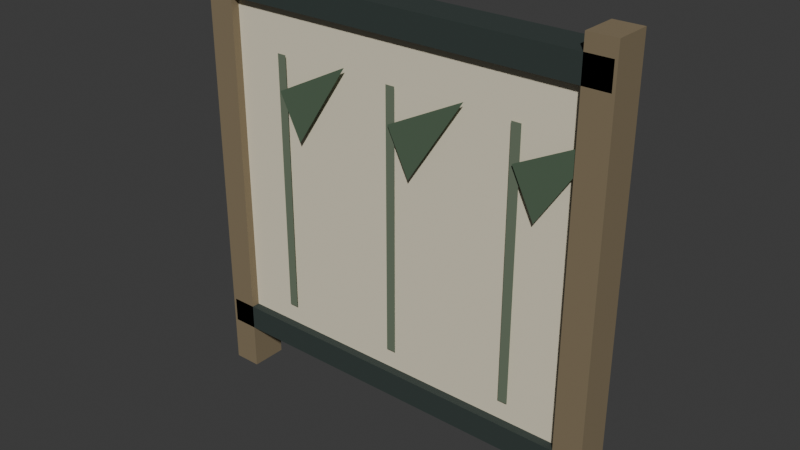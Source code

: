 # Source: screen.blend  (saved by Blender 5.2.45; exported with 4.5.12 LTS)
import bpy
from mathutils import Matrix  # noqa: F401  (used for matrix-valued properties, if any)

bpy.ops.wm.read_factory_settings(use_empty=True)
scene = bpy.context.scene
scene.name = 'Scene'

# ---- collections
col_collection = bpy.data.collections.new('Collection'); scene.collection.children.link(col_collection)

# ---- materials (node trees are filled in below, after node groups)
mat_vertexpalette = bpy.data.materials.new('VertexPalette')

# ---- material node trees
mat_vertexpalette.use_nodes = True; mat_vertexpalette.node_tree.nodes.clear()
_N = mat_vertexpalette.node_tree.nodes; _L = mat_vertexpalette.node_tree.links
n0 = _N.new('ShaderNodeBsdfPrincipled'); n0.name = '原理化 BSDF'; n0.location = (0, 0)
n0.inputs[2].default_value = 0.85
n0.inputs[10].default_value = 0.005
n1 = _N.new('ShaderNodeOutputMaterial'); n1.name = '材质输出'; n1.location = (0, 0)
n2 = _N.new('ShaderNodeVertexColor'); n2.name = '颜色属性'; n2.location = (0, 0)
n2.layer_name = 'Color'
_L.new(n0.outputs[0], n1.inputs[0])
_L.new(n2.outputs[0], n0.inputs[0])
n1.is_active_output = True

# ---- world
world_world = bpy.data.worlds.new('World'); scene.world = world_world
world_world.use_nodes = True; world_world.node_tree.nodes.clear()
_N = world_world.node_tree.nodes; _L = world_world.node_tree.links
n0 = _N.new('ShaderNodeOutputWorld'); n0.name = 'World Output'; n0.location = (200, 100)
n1 = _N.new('ShaderNodeBackground'); n1.name = 'Background'; n1.location = (-200, 100)
n1.inputs[0].default_value = (0.05088, 0.05088, 0.05088, 1.0)
_L.new(n1.outputs[0], n0.inputs[0])
n0.is_active_output = True
world_world.color = (0.05088, 0.05088, 0.05088)
world_world.sun_shadow_jitter_overblur = 0.0

# ---- meshes
me_133 = bpy.data.meshes.new('立方体.133')
me_133.from_pydata([(-0.75, -0.065, 0.0), (-0.75, -0.065, 1.56), (-0.75, 0.065, 0.0), (-0.75, 0.065, 1.56), (-0.65, -0.065, 0.0), (-0.65, -0.065, 1.56), (-0.65, 0.065, 0.0), (-0.65, 0.065, 1.56), (0.65, -0.065, 0.0), (0.65, -0.065, 1.56), (0.65, 0.065, 0.0), (0.65, 0.065, 1.56), (0.75, -0.065, 0.0), (0.75, -0.065, 1.56), (0.75, 0.065, 0.0), (0.75, 0.065, 1.56), (-0.665, -0.035, 0.215), (-0.665, -0.035, 1.465), (-0.665, 0.035, 0.215), (-0.665, 0.035, 1.465), (0.665, -0.035, 0.215), (0.665, -0.035, 1.465), (0.665, 0.035, 0.215), (0.665, 0.035, 1.465), (-0.74, -0.065, 0.165), (-0.74, -0.065, 0.255), (-0.74, 0.065, 0.165), (-0.74, 0.065, 0.255), (0.74, -0.065, 0.165), (0.74, -0.065, 0.255), (0.74, 0.065, 0.165), (0.74, 0.065, 0.255), (-0.74, -0.065, 1.415), (-0.74, -0.065, 1.505), (-0.74, 0.065, 1.415), (-0.74, 0.065, 1.505), (0.74, -0.065, 1.415), (0.74, -0.065, 1.505), (0.74, 0.065, 1.415), (0.74, 0.065, 1.505), (-0.467, -0.047, 0.33), (-0.433, -0.047, 0.33), (-0.433, -0.047, 1.26), (-0.467, -0.047, 1.26), (-0.017, -0.047, 0.33), (0.017, -0.047, 0.33), (0.017, -0.047, 1.26), (-0.017, -0.047, 1.26), (0.433, -0.047, 0.33), (0.467, -0.047, 0.33), (0.467, -0.047, 1.26), (0.433, -0.047, 1.26), (-0.45, -0.06, 1.14), (-0.17, -0.06, 1.28), (-0.37, -0.06, 0.98), (0.0, -0.06, 1.14), (0.28, -0.06, 1.28), (0.08, -0.06, 0.98), (0.45, -0.06, 1.14), (0.73, -0.06, 1.28), (0.53, -0.06, 0.98)], [], [(0, 1, 3, 2), (2, 3, 7, 6), (6, 7, 5, 4), (4, 5, 1, 0), (2, 6, 4, 0), (7, 3, 1, 5), (8, 9, 11, 10), (10, 11, 15, 14), (14, 15, 13, 12), (12, 13, 9, 8), (10, 14, 12, 8), (15, 11, 9, 13), (16, 17, 19, 18), (18, 19, 23, 22), (22, 23, 21, 20), (20, 21, 17, 16), (18, 22, 20, 16), (23, 19, 17, 21), (24, 25, 27, 26), (26, 27, 31, 30), (30, 31, 29, 28), (28, 29, 25, 24), (26, 30, 28, 24), (31, 27, 25, 29), (32, 33, 35, 34), (34, 35, 39, 38), (38, 39, 37, 36), (36, 37, 33, 32), (34, 38, 36, 32), (39, 35, 33, 37), (40, 41, 42, 43), (44, 45, 46, 47), (48, 49, 50, 51), (52, 53, 54), (55, 56, 57), (58, 59, 60)])
_uv = me_133.uv_layers.new(name='UV贴图')
_uv.uv.foreach_set('vector', [0.375, 0.0, 0.625, 0.0, 0.625, 0.25, 0.375, 0.25, 0.375, 0.25, 0.625, 0.25, 0.625, 0.5, 0.375, 0.5, 0.375, 0.5, 0.625, 0.5, 0.625, 0.75, 0.375, 0.75, 0.375, 0.75, 0.625, 0.75, 0.625, 1.0, 0.375, 1.0, 0.125, 0.5, 0.375, 0.5, 0.375, 0.75, 0.125, 0.75, 0.625, 0.5, 0.875, 0.5, 0.875, 0.75, 0.625, 0.75, 0.375, 0.0, 0.625, 0.0, 0.625, 0.25, 0.375, 0.25, 0.375, 0.25, 0.625, 0.25, 0.625, 0.5, 0.375, 0.5, 0.375, 0.5, 0.625, 0.5, 0.625, 0.75, 0.375, 0.75, 0.375, 0.75, 0.625, 0.75, 0.625, 1.0, 0.375, 1.0, 0.125, 0.5, 0.375, 0.5, 0.375, 0.75, 0.125, 0.75, 0.625, 0.5, 0.875, 0.5, 0.875, 0.75, 0.625, 0.75, 0.375, 0.0, 0.625, 0.0, 0.625, 0.25, 0.375, 0.25, 0.375, 0.25, 0.625, 0.25, 0.625, 0.5, 0.375, 0.5, 0.375, 0.5, 0.625, 0.5, 0.625, 0.75, 0.375, 0.75, 0.375, 0.75, 0.625, 0.75, 0.625, 1.0, 0.375, 1.0, 0.125, 0.5, 0.375, 0.5, 0.375, 0.75, 0.125, 0.75, 0.625, 0.5, 0.875, 0.5, 0.875, 0.75, 0.625, 0.75, 0.375, 0.0, 0.625, 0.0, 0.625, 0.25, 0.375, 0.25, 0.375, 0.25, 0.625, 0.25, 0.625, 0.5, 0.375, 0.5, 0.375, 0.5, 0.625, 0.5, 0.625, 0.75, 0.375, 0.75, 0.375, 0.75, 0.625, 0.75, 0.625, 1.0, 0.375, 1.0, 0.125, 0.5, 0.375, 0.5, 0.375, 0.75, 0.125, 0.75, 0.625, 0.5, 0.875, 0.5, 0.875, 0.75, 0.625, 0.75, 0.375, 0.0, 0.625, 0.0, 0.625, 0.25, 0.375, 0.25, 0.375, 0.25, 0.625, 0.25, 0.625, 0.5, 0.375, 0.5, 0.375, 0.5, 0.625, 0.5, 0.625, 0.75, 0.375, 0.75, 0.375, 0.75, 0.625, 0.75, 0.625, 1.0, 0.375, 1.0, 0.125, 0.5, 0.375, 0.5, 0.375, 0.75, 0.125, 0.75, 0.625, 0.5, 0.875, 0.5, 0.875, 0.75, 0.625, 0.75, 0.0, 0.0, 0.0, 0.0, 0.0, 0.0, 0.0, 0.0, 0.0, 0.0, 0.0, 0.0, 0.0, 0.0, 0.0, 0.0, 0.0, 0.0, 0.0, 0.0, 0.0, 0.0, 0.0, 0.0, 0.0, 0.0, 0.0, 0.0, 0.0, 0.0, 0.0, 0.0, 0.0, 0.0, 0.0, 0.0, 0.0, 0.0, 0.0, 0.0, 0.0, 0.0])
_ca = me_133.color_attributes.new('Color', 'FLOAT_COLOR', 'CORNER')
_ca.data.foreach_set('color', [0.2271, 0.1768, 0.1036, 1.0, 0.2271, 0.1768, 0.1036, 1.0, 0.2271, 0.1768, 0.1036, 1.0, 0.2271, 0.1768, 0.1036, 1.0, 0.2271, 0.1768, 0.1036, 1.0, 0.2271, 0.1768, 0.1036, 1.0, 0.2271, 0.1768, 0.1036, 1.0, 0.2271, 0.1768, 0.1036, 1.0, 0.2271, 0.1768, 0.1036, 1.0, 0.2271, 0.1768, 0.1036, 1.0, 0.2271, 0.1768, 0.1036, 1.0, 0.2271, 0.1768, 0.1036, 1.0, 0.2271, 0.1768, 0.1036, 1.0, 0.2271, 0.1768, 0.1036, 1.0, 0.2271, 0.1768, 0.1036, 1.0, 0.2271, 0.1768, 0.1036, 1.0, 0.2271, 0.1768, 0.1036, 1.0, 0.2271, 0.1768, 0.1036, 1.0, 0.2271, 0.1768, 0.1036, 1.0, 0.2271, 0.1768, 0.1036, 1.0, 0.2271, 0.1768, 0.1036, 1.0, 0.2271, 0.1768, 0.1036, 1.0, 0.2271, 0.1768, 0.1036, 1.0, 0.2271, 0.1768, 0.1036, 1.0, 0.2271, 0.1768, 0.1036, 1.0, 0.2271, 0.1768, 0.1036, 1.0, 0.2271, 0.1768, 0.1036, 1.0, 0.2271, 0.1768, 0.1036, 1.0, 0.2271, 0.1768, 0.1036, 1.0, 0.2271, 0.1768, 0.1036, 1.0, 0.2271, 0.1768, 0.1036, 1.0, 0.2271, 0.1768, 0.1036, 1.0, 0.2271, 0.1768, 0.1036, 1.0, 0.2271, 0.1768, 0.1036, 1.0, 0.2271, 0.1768, 0.1036, 1.0, 0.2271, 0.1768, 0.1036, 1.0, 0.2271, 0.1768, 0.1036, 1.0, 0.2271, 0.1768, 0.1036, 1.0, 0.2271, 0.1768, 0.1036, 1.0, 0.2271, 0.1768, 0.1036, 1.0, 0.2271, 0.1768, 0.1036, 1.0, 0.2271, 0.1768, 0.1036, 1.0, 0.2271, 0.1768, 0.1036, 1.0, 0.2271, 0.1768, 0.1036, 1.0, 0.2271, 0.1768, 0.1036, 1.0, 0.2271, 0.1768, 0.1036, 1.0, 0.2271, 0.1768, 0.1036, 1.0, 0.2271, 0.1768, 0.1036, 1.0, 0.7969, 0.7299, 0.5542, 1.0, 0.7969, 0.7299, 0.5542, 1.0, 0.7969, 0.7299, 0.5542, 1.0, 0.7969, 0.7299, 0.5542, 1.0, 0.7969, 0.7299, 0.5542, 1.0, 0.7969, 0.7299, 0.5542, 1.0, 0.7969, 0.7299, 0.5542, 1.0, 0.7969, 0.7299, 0.5542, 1.0, 0.7969, 0.7299, 0.5542, 1.0, 0.7969, 0.7299, 0.5542, 1.0, 0.7969, 0.7299, 0.5542, 1.0, 0.7969, 0.7299, 0.5542, 1.0, 0.7969, 0.7299, 0.5542, 1.0, 0.7969, 0.7299, 0.5542, 1.0, 0.7969, 0.7299, 0.5542, 1.0, 0.7969, 0.7299, 0.5542, 1.0, 0.7969, 0.7299, 0.5542, 1.0, 0.7969, 0.7299, 0.5542, 1.0, 0.7969, 0.7299, 0.5542, 1.0, 0.7969, 0.7299, 0.5542, 1.0, 0.7969, 0.7299, 0.5542, 1.0, 0.7969, 0.7299, 0.5542, 1.0, 0.7969, 0.7299, 0.5542, 1.0, 0.7969, 0.7299, 0.5542, 1.0, 0.03026, 0.04455, 0.03995, 1.0, 0.03026, 0.04455, 0.03995, 1.0, 0.03026, 0.04455, 0.03995, 1.0, 0.03026, 0.04455, 0.03995, 1.0, 0.03026, 0.04455, 0.03995, 1.0, 0.03026, 0.04455, 0.03995, 1.0, 0.03026, 0.04455, 0.03995, 1.0, 0.03026, 0.04455, 0.03995, 1.0, 0.03026, 0.04455, 0.03995, 1.0, 0.03026, 0.04455, 0.03995, 1.0, 0.03026, 0.04455, 0.03995, 1.0, 0.03026, 0.04455, 0.03995, 1.0, 0.03026, 0.04455, 0.03995, 1.0, 0.03026, 0.04455, 0.03995, 1.0, 0.03026, 0.04455, 0.03995, 1.0, 0.03026, 0.04455, 0.03995, 1.0, 0.03026, 0.04455, 0.03995, 1.0, 0.03026, 0.04455, 0.03995, 1.0, 0.03026, 0.04455, 0.03995, 1.0, 0.03026, 0.04455, 0.03995, 1.0, 0.03026, 0.04455, 0.03995, 1.0, 0.03026, 0.04455, 0.03995, 1.0, 0.03026, 0.04455, 0.03995, 1.0, 0.03026, 0.04455, 0.03995, 1.0, 0.03026, 0.04455, 0.03995, 1.0, 0.03026, 0.04455, 0.03995, 1.0, 0.03026, 0.04455, 0.03995, 1.0, 0.03026, 0.04455, 0.03995, 1.0, 0.03026, 0.04455, 0.03995, 1.0, 0.03026, 0.04455, 0.03995, 1.0, 0.03026, 0.04455, 0.03995, 1.0, 0.03026, 0.04455, 0.03995, 1.0, 0.03026, 0.04455, 0.03995, 1.0, 0.03026, 0.04455, 0.03995, 1.0, 0.03026, 0.04455, 0.03995, 1.0, 0.03026, 0.04455, 0.03995, 1.0, 0.03026, 0.04455, 0.03995, 1.0, 0.03026, 0.04455, 0.03995, 1.0, 0.03026, 0.04455, 0.03995, 1.0, 0.03026, 0.04455, 0.03995, 1.0, 0.03026, 0.04455, 0.03995, 1.0, 0.03026, 0.04455, 0.03995, 1.0, 0.03026, 0.04455, 0.03995, 1.0, 0.03026, 0.04455, 0.03995, 1.0, 0.03026, 0.04455, 0.03995, 1.0, 0.03026, 0.04455, 0.03995, 1.0, 0.03026, 0.04455, 0.03995, 1.0, 0.03026, 0.04455, 0.03995, 1.0, 0.145, 0.187, 0.1247, 1.0, 0.145, 0.187, 0.1247, 1.0, 0.145, 0.187, 0.1247, 1.0, 0.145, 0.187, 0.1247, 1.0, 0.145, 0.187, 0.1247, 1.0, 0.145, 0.187, 0.1247, 1.0, 0.145, 0.187, 0.1247, 1.0, 0.145, 0.187, 0.1247, 1.0, 0.145, 0.187, 0.1247, 1.0, 0.145, 0.187, 0.1247, 1.0, 0.145, 0.187, 0.1247, 1.0, 0.145, 0.187, 0.1247, 1.0, 0.08241, 0.1332, 0.08022, 1.0, 0.08241, 0.1332, 0.08022, 1.0, 0.08241, 0.1332, 0.08022, 1.0, 0.08241, 0.1332, 0.08022, 1.0, 0.08241, 0.1332, 0.08022, 1.0, 0.08241, 0.1332, 0.08022, 1.0, 0.08241, 0.1332, 0.08022, 1.0, 0.08241, 0.1332, 0.08022, 1.0, 0.08241, 0.1332, 0.08022, 1.0])
me_133.materials.append(mat_vertexpalette)
me_133.update()

# ---- objects
ob_screen = bpy.data.objects.new('screen', me_133)

# ---- transforms, parenting, visibility, modifiers, constraints
ob_screen.location = (0.0, 0.0, 0.0)

# ---- collection membership
col_collection.objects.link(ob_screen)

# ---- scene / render settings (as saved in the file)
scene.frame_start = 1; scene.frame_end = 250; scene.frame_set(1)
scene.render.engine = 'BLENDER_EEVEE_NEXT'
scene.render.bake_bias = 0.0
scene.render.bake_samples = 0
scene.render.compositor_device = 'GPU'
scene.eevee.use_volume_custom_range = False
scene.eevee.fast_gi_thickness_near = 0.1
scene.eevee.fast_gi_thickness_far = 0.0
scene.eevee.ray_tracing_options.screen_trace_thickness = 0.1
bpy.context.view_layer.update()

# ---- added for rendering (the .blend has no active camera and no usable light): camera, sun
cam_auto = bpy.data.cameras.new('AutoCamera')
cam_auto.lens = 50.0
cam_auto.sensor_width = 36.0
cam_auto.clip_end = 1000.0
ob_auto_camera = bpy.data.objects.new('AutoCamera', cam_auto)
scene.collection.objects.link(ob_auto_camera)
ob_auto_camera.location = (2.00595, -2.40714, 2.38476)
ob_auto_camera.rotation_euler = (1.09748, -7.21219e-08, 0.694738)
scene.camera = ob_auto_camera
light_auto_sun = bpy.data.lights.new('AutoSun', 'SUN')
light_auto_sun.energy = 3.0
light_auto_sun.angle = 0.0523599
ob_auto_sun = bpy.data.objects.new('AutoSun', light_auto_sun)
scene.collection.objects.link(ob_auto_sun)
ob_auto_sun.rotation_euler = (0.872665, 0.174533, 0.523599)
bpy.context.view_layer.update()
